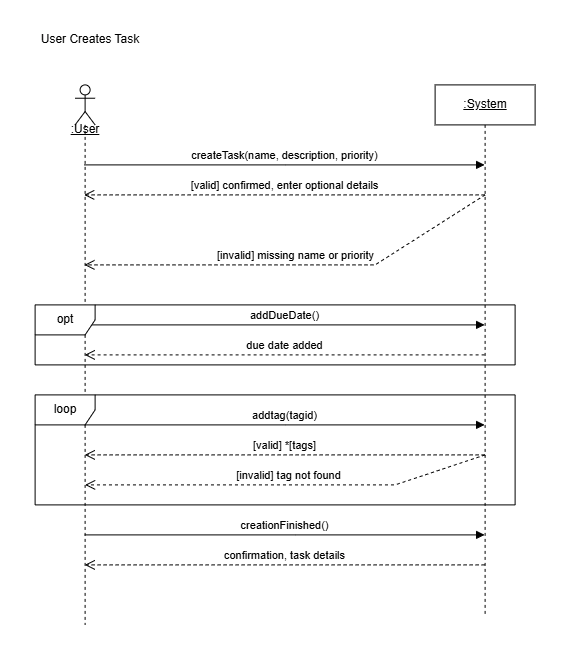

The diagram above was exported from draw.io. Its source (the exported page's mxGraphModel, read from the mxfile embedded in the PNG):
<mxGraphModel dx="166" dy="-24" grid="1" gridSize="10" guides="1" tooltips="1" connect="1" arrows="1" fold="1" page="1" pageScale="1" pageWidth="850" pageHeight="1100" background="#FFFFFF" math="0" shadow="0">
  <root>
    <mxCell id="0" />
    <mxCell id="1" parent="0" />
    <mxCell id="2qggBv1q9yyy47d10tXd-262" parent="1" style="shape=umlLifeline;perimeter=lifelinePerimeter;whiteSpace=wrap;html=1;container=1;dropTarget=0;collapsible=0;recursiveResize=0;outlineConnect=0;portConstraint=eastwest;newEdgeStyle={&quot;curved&quot;:0,&quot;rounded&quot;:0};participant=umlActor;" value="" vertex="1">
      <mxGeometry height="540" width="20" x="2185.607142857143" y="1717.4040178571431" as="geometry" />
    </mxCell>
    <mxCell id="2qggBv1q9yyy47d10tXd-263" parent="1" style="shape=umlLifeline;perimeter=lifelinePerimeter;whiteSpace=wrap;html=1;container=1;dropTarget=0;collapsible=0;recursiveResize=0;outlineConnect=0;portConstraint=eastwest;newEdgeStyle={&quot;curved&quot;:0,&quot;rounded&quot;:0};" value="&lt;u&gt;:System&lt;/u&gt;" vertex="1">
      <mxGeometry height="530" width="100" x="2545.607142857143" y="1717.4040178571431" as="geometry" />
    </mxCell>
    <mxCell id="2qggBv1q9yyy47d10tXd-264" edge="1" parent="1" source="2qggBv1q9yyy47d10tXd-262" style="html=1;verticalAlign=bottom;endArrow=block;curved=0;rounded=0;" target="2qggBv1q9yyy47d10tXd-263" value="createTask(name, description, priority)">
      <mxGeometry relative="1" width="80" x="0.0004" as="geometry">
        <mxPoint as="offset" />
        <Array as="points">
          <mxPoint x="2395.607142857143" y="1797.4040178571431" />
        </Array>
        <mxPoint x="2445.607142857143" y="2097.404017857143" as="sourcePoint" />
        <mxPoint x="2525.607142857143" y="2097.404017857143" as="targetPoint" />
      </mxGeometry>
    </mxCell>
    <mxCell id="2qggBv1q9yyy47d10tXd-265" parent="1" style="text;html=1;whiteSpace=wrap;strokeColor=none;fillColor=none;align=center;verticalAlign=middle;rounded=0;" value="User Creates Task" vertex="1">
      <mxGeometry height="30" width="130" x="2135.607142857143" y="1657.4040178571431" as="geometry" />
    </mxCell>
    <mxCell id="2qggBv1q9yyy47d10tXd-266" edge="1" parent="1" source="2qggBv1q9yyy47d10tXd-263" style="html=1;verticalAlign=bottom;endArrow=open;dashed=1;endSize=8;curved=0;rounded=0;" target="2qggBv1q9yyy47d10tXd-262" value="[valid] confirmed, enter optional details">
      <mxGeometry relative="1" as="geometry">
        <mxPoint as="offset" />
        <Array as="points">
          <mxPoint x="2395.607142857143" y="1827.4040178571431" />
        </Array>
        <mxPoint x="2515.607142857143" y="2127.404017857143" as="sourcePoint" />
        <mxPoint x="2345.607142857143" y="2137.404017857143" as="targetPoint" />
      </mxGeometry>
    </mxCell>
    <mxCell id="2qggBv1q9yyy47d10tXd-267" edge="1" parent="1" style="html=1;verticalAlign=bottom;endArrow=block;curved=0;rounded=0;" value="addDueDate()">
      <mxGeometry relative="1" width="80" x="0.0021" as="geometry">
        <mxPoint as="offset" />
        <Array as="points" />
        <mxPoint x="2195.2738095238096" y="1957.4040178571431" as="sourcePoint" />
        <mxPoint x="2595.107142857143" y="1957.4040178571431" as="targetPoint" />
      </mxGeometry>
    </mxCell>
    <mxCell id="2qggBv1q9yyy47d10tXd-268" parent="1" style="shape=umlFrame;whiteSpace=wrap;html=1;pointerEvents=0;" value="opt" vertex="1">
      <mxGeometry height="60" width="480" x="2145.607142857143" y="1937.4040178571431" as="geometry" />
    </mxCell>
    <mxCell id="2qggBv1q9yyy47d10tXd-269" edge="1" parent="1" style="html=1;verticalAlign=bottom;endArrow=block;curved=0;rounded=0;" value="addtag(tagid)">
      <mxGeometry relative="1" width="80" as="geometry">
        <Array as="points">
          <mxPoint x="2395.607142857143" y="2057.404017857143" />
        </Array>
        <mxPoint x="2195.2738095238096" y="2057.404017857143" as="sourcePoint" />
        <mxPoint x="2595.107142857143" y="2057.404017857143" as="targetPoint" />
      </mxGeometry>
    </mxCell>
    <mxCell id="2qggBv1q9yyy47d10tXd-270" edge="1" parent="1" style="html=1;verticalAlign=bottom;endArrow=block;curved=0;rounded=0;" value="creationFinished()">
      <mxGeometry relative="1" width="80" as="geometry">
        <Array as="points">
          <mxPoint x="2405.607142857143" y="2167.404017857143" />
        </Array>
        <mxPoint x="2195.2738095238096" y="2167.404017857143" as="sourcePoint" />
        <mxPoint x="2595.107142857143" y="2167.404017857143" as="targetPoint" />
      </mxGeometry>
    </mxCell>
    <mxCell id="2qggBv1q9yyy47d10tXd-271" parent="1" style="shape=umlFrame;whiteSpace=wrap;html=1;pointerEvents=0;" value="loop" vertex="1">
      <mxGeometry height="110" width="480" x="2145.607142857143" y="2027.4040178571431" as="geometry" />
    </mxCell>
    <mxCell id="2qggBv1q9yyy47d10tXd-272" edge="1" parent="1" style="html=1;verticalAlign=bottom;endArrow=open;dashed=1;endSize=8;curved=0;rounded=0;" value="confirmation, task details">
      <mxGeometry relative="1" as="geometry">
        <Array as="points">
          <mxPoint x="2385.607142857143" y="2197.404017857143" />
        </Array>
        <mxPoint x="2595.107142857143" y="2197.404017857143" as="sourcePoint" />
        <mxPoint x="2195.2738095238096" y="2197.404017857143" as="targetPoint" />
      </mxGeometry>
    </mxCell>
    <mxCell id="2qggBv1q9yyy47d10tXd-273" edge="1" parent="1" style="html=1;verticalAlign=bottom;endArrow=open;dashed=1;endSize=8;curved=0;rounded=0;" value="[valid] *[tags]">
      <mxGeometry relative="1" x="0.0004" as="geometry">
        <mxPoint as="offset" />
        <Array as="points">
          <mxPoint x="2415.607142857143" y="2087.404017857143" />
        </Array>
        <mxPoint x="2595.107142857143" y="2087.404017857143" as="sourcePoint" />
        <mxPoint x="2195.2738095238096" y="2087.404017857143" as="targetPoint" />
      </mxGeometry>
    </mxCell>
    <mxCell id="2qggBv1q9yyy47d10tXd-274" edge="1" parent="1" style="html=1;verticalAlign=bottom;endArrow=open;dashed=1;endSize=8;curved=0;rounded=0;" value="[invalid] missing name or priority">
      <mxGeometry relative="1" x="0.0003" as="geometry">
        <mxPoint as="offset" />
        <Array as="points">
          <mxPoint x="2485.607142857143" y="1897.4040178571431" />
        </Array>
        <mxPoint x="2595.607142857143" y="1827.4040178571431" as="sourcePoint" />
        <mxPoint x="2194.930672268908" y="1897.4040178571431" as="targetPoint" />
      </mxGeometry>
    </mxCell>
    <mxCell id="2qggBv1q9yyy47d10tXd-275" edge="1" parent="1" style="html=1;verticalAlign=bottom;endArrow=open;dashed=1;endSize=8;curved=0;rounded=0;" value="due date added">
      <mxGeometry relative="1" as="geometry">
        <mxPoint x="2595.107142857143" y="1987.4040178571431" as="sourcePoint" />
        <mxPoint x="2195.2738095238096" y="1987.4040178571431" as="targetPoint" />
      </mxGeometry>
    </mxCell>
    <mxCell id="2qggBv1q9yyy47d10tXd-276" parent="1" style="text;html=1;whiteSpace=wrap;strokeColor=none;fillColor=none;align=center;verticalAlign=middle;rounded=0;" value="&lt;u&gt;:User&lt;/u&gt;" vertex="1">
      <mxGeometry height="30" width="60" x="2165.607142857143" y="1747.4040178571431" as="geometry" />
    </mxCell>
    <mxCell id="2qggBv1q9yyy47d10tXd-277" edge="1" parent="1" style="html=1;verticalAlign=bottom;endArrow=open;dashed=1;endSize=8;curved=0;rounded=0;" value="[invalid] tag not found">
      <mxGeometry relative="1" x="-0.0021" as="geometry">
        <mxPoint as="offset" />
        <Array as="points">
          <mxPoint x="2505.607142857143" y="2117.404017857143" />
        </Array>
        <mxPoint x="2595.607142857143" y="2087.404017857143" as="sourcePoint" />
        <mxPoint x="2195.607142857143" y="2117.404017857143" as="targetPoint" />
      </mxGeometry>
    </mxCell>
  </root>
</mxGraphModel>